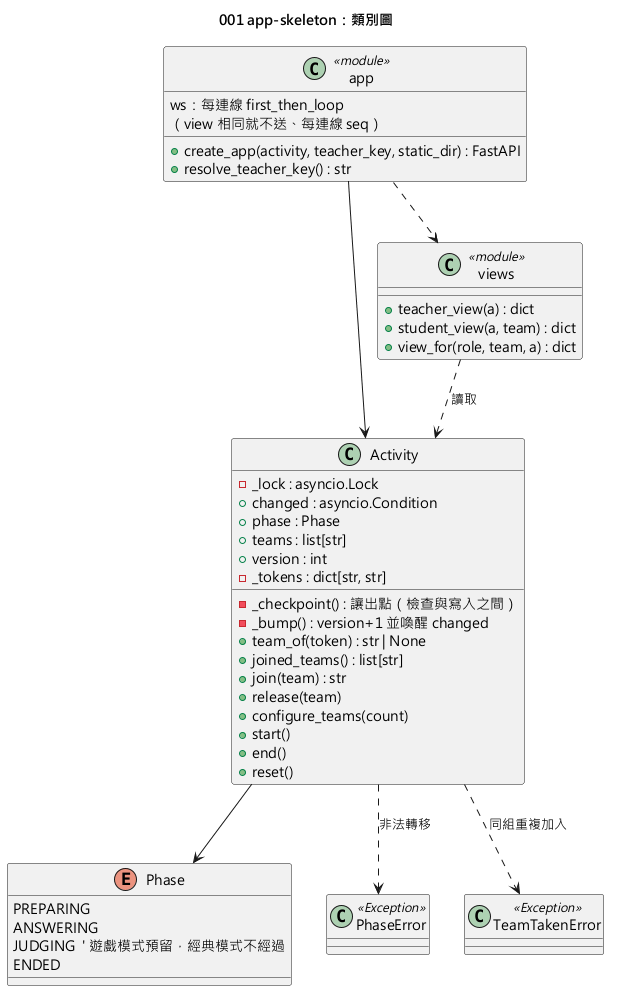

The diagram above was rendered by PlantUML. Its source (embedded in the PNG):
@startuml 001-app-skeleton-class
skinparamlocked defaultFontName Microsoft JhengHei
title 001 app-skeleton：類別圖

enum Phase {
  PREPARING
  ANSWERING
  JUDGING  ' 遊戲模式預留，經典模式不經過
  ENDED
}

class PhaseError <<Exception>>
class TeamTakenError <<Exception>>

class Activity {
  - _lock : asyncio.Lock
  + changed : asyncio.Condition
  + phase : Phase
  + teams : list[str]
  + version : int
  - _tokens : dict[str, str]
  - _checkpoint() : 讓出點（檢查與寫入之間）
  - _bump() : version+1 並喚醒 changed
  + team_of(token) : str | None
  + joined_teams() : list[str]
  + join(team) : str
  + release(team)
  + configure_teams(count)
  + start()
  + end()
  + reset()
}

class views <<module>> {
  + teacher_view(a) : dict
  + student_view(a, team) : dict
  + view_for(role, team, a) : dict
}

class app <<module>> {
  + create_app(activity, teacher_key, static_dir) : FastAPI
  + resolve_teacher_key() : str
  ws：每連線 first_then_loop\n（view 相同就不送、每連線 seq）
}

Activity --> Phase
Activity ..> PhaseError : 非法轉移
Activity ..> TeamTakenError : 同組重複加入
views ..> Activity : 讀取
app --> Activity
app ..> views
@enduml